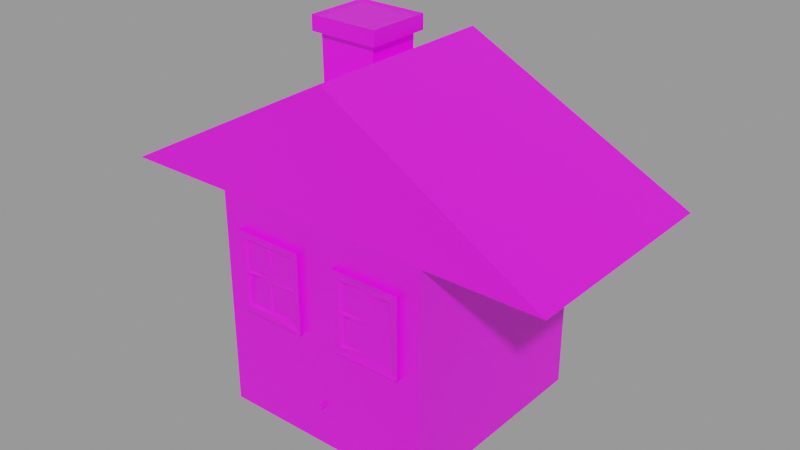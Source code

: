 # Source: hytte_ikke_f_rdig.blend  (saved by Blender 4.1.24; exported with 4.5.12 LTS)
import bpy
from mathutils import Matrix  # noqa: F401  (used for matrix-valued properties, if any)

bpy.ops.wm.read_factory_settings(use_empty=True)
scene = bpy.context.scene
scene.name = 'Cottage'

# ---- images (referenced by path relative to the original .blend; pixels are not part of the script)
import os
ASSET_DIR = os.environ.get("B2B_ASSET_DIR", "")  # directory of the original .blend (textures are referenced by path, not embedded)
HERE = os.path.dirname(os.path.abspath(__file__))  # packed textures are extracted next to this script under _unpacked/

def load_image(name, relpath, width, height, colorspace="sRGB"):
    """Load a texture the original file referenced (path relative to the .blend, or extracted next to this script)."""
    p = next((c for c in (os.path.join(HERE, relpath), os.path.join(ASSET_DIR, relpath)) if relpath and os.path.exists(c)), "")
    if p:
        img = bpy.data.images.load(p, check_existing=True)
        img.name = name
    else:  # same state as the original file: an image datablock whose file is absent (Cycles renders it pink)
        img = bpy.data.images.new(name, width, height)
        img.source = "FILE"
        img.filepath = "//" + (relpath or name)
    img.colorspace_settings.name = colorspace
    return img
img_uv_tile = load_image('uv tile', '', 1024, 1024, 'sRGB')

# ---- materials (node trees are filled in below, after node groups)
mat_material_001 = bpy.data.materials.new('Material.001')
mat_material_001.use_transparent_shadow = False

# ---- material node trees
mat_material_001.use_nodes = True; mat_material_001.node_tree.nodes.clear()
_N = mat_material_001.node_tree.nodes; _L = mat_material_001.node_tree.links
n0 = _N.new('ShaderNodeBsdfPrincipled'); n0.name = 'Principled BSDF'; n0.location = (10, 300)
n1 = _N.new('ShaderNodeOutputMaterial'); n1.name = 'Material Output'; n1.location = (300, 300)
n2 = _N.new('ShaderNodeTexImage'); n2.name = 'Image Texture'; n2.location = (-280, 280)
n2.image = img_uv_tile
_L.new(n0.outputs[0], n1.inputs[0])
_L.new(n2.outputs[0], n0.inputs[0])
n1.is_active_output = True

# ---- meshes
me_cube_004 = bpy.data.meshes.new('Cube.004')
me_cube_004.from_pydata([(1.0, -1.0, -1.0), (2.036, -1.005, 1.0), (1.0, 1.0, -1.0), (2.036, 0.9992, 1.0), (0.0, 1.0, -1.0), (0.0, 1.0, 1.003), (0.0347, -1.0, -0.9653), (0.0, -1.0, 1.0), (1.0, 1.0, 1.0), (1.0, -1.0, 1.0), (0.0, 0.9094, 2.096), (0.0, -0.9094, 2.096), (1.0, 1.0, -0.1872), (0.8191, -1.0, -0.006276), (0.0, 1.0, 0.2097), (0.1766, -1.0, -0.006276), (1.0, 1.0, 0.9063), (0.8191, -1.0, 0.7254), (0.0, 1.0, 0.9063), (0.0347, -1.0, -0.2219), (0.1766, -1.0, 0.7254), (-1.0, -1.0, -1.0), (-2.036, -1.005, 1.0), (-1.0, 1.0, -1.0), (-2.036, 0.9992, 1.0), (-1.0, 1.0, 1.0), (-1.0, -1.0, 1.0), (-1.0, 1.0, -0.1872), (-0.758, -1.042, 0.05479), (-1.0, 1.0, 0.9063), (-0.758, -1.042, 0.6644), (-1.0, -1.0, 0.9063), (-1.0, -1.0, -0.1872), (0.3302, -1.0, -0.9653), (0.3649, 1.0, -1.0), (0.3649, 1.0, 1.005), (0.3649, -1.0, 1.0), (0.3302, -1.0, -0.2219), (0.3649, 1.0, 0.0649), (0.3649, -1.0, 0.9063), (0.3649, 1.0, 0.9063), (0.3633, -1.0, -0.006276), (0.3633, -1.0, 0.7254), (0.0, -1.0, -0.1872), (0.0, -1.0, -1.0), (0.3649, -1.0, -0.1872), (0.3649, -1.0, -1.0), (1.0, 1.0, -0.5862), (1.0, -1.0, -0.5862), (0.0, 1.0, -0.3841), (-1.0, 1.0, -0.5862), (-1.0, -1.0, -0.5862), (0.3649, 1.0, -0.4578), (0.3649, -1.0, -0.5862), (0.3302, -1.0, -0.5868), (1.0, 1.0, -0.6413), (1.0, -1.0, -0.6413), (0.0, 1.0, -0.4662), (-1.0, 1.0, -0.6413), (-1.0, -1.0, -0.6413), (0.3649, 1.0, -0.5301), (0.3649, -1.0, -0.6413), (0.3302, -1.0, -0.6373), (0.01737, -1.003, -0.5856), (-0.001236, -1.004, -0.6137), (0.03603, -1.004, -0.612), (0.01745, -1.003, -0.6401), (0.01742, -1.038, -0.5826), (-0.00639, -1.04, -0.6137), (0.01781, -1.038, -0.6432), (0.03348, -1.034, -0.6118), (-0.2377, -1.042, 0.6644), (0.9957, -1.0, 0.9021), (0.9957, -1.0, -0.1829), (0.0, -1.0, 0.9021), (-0.1746, -1.0, 0.7274), (-0.1746, -1.0, -0.008289), (-0.8211, -1.0, 0.7274), (-0.8211, -1.0, -0.008289), (-0.2377, -1.042, 0.3596), (-0.758, -1.042, 0.3596), (-0.4979, -1.042, 0.05479), (-0.4979, -1.042, 0.6644), (-0.1746, -1.042, 0.7274), (-0.7341, -1.0, 0.3357), (-0.2377, -1.021, 0.05479), (-0.4979, -1.021, 0.3596), (-0.2616, -1.021, 0.3834), (-0.474, -1.021, 0.3834), (-0.474, -1.021, 0.6405), (-0.2616, -1.021, 0.6405), (-0.5217, -1.021, 0.3834), (-0.7341, -1.021, 0.3834), (-0.7341, -1.021, 0.6405), (-0.5217, -1.021, 0.6405), (-0.7341, -1.021, 0.07866), (-0.5217, -1.021, 0.07866), (-0.5217, -1.021, 0.3357), (-0.474, -1.021, 0.07866), (-0.2616, -1.021, 0.07866), (-0.474, -1.021, 0.3357), (-0.2616, -1.021, 0.3357), (-0.1746, -1.042, -0.008289), (-0.8211, -1.042, 0.7274), (-0.8211, -1.042, -0.008289), (0.2502, -1.041, 0.6518), (0.2502, -1.041, 0.06731), (0.2502, -1.041, 0.3596), (0.4979, -1.02, 0.6518), (0.4979, -1.02, 0.06731), (0.7455, -1.02, 0.06731), (0.7455, -1.02, 0.3596), (0.4979, -1.02, 0.3596), (0.2778, -1.02, 0.332), (0.4703, -1.02, 0.332), (0.4703, -1.02, 0.09485), (0.2778, -1.02, 0.09485), (0.5254, -1.02, 0.332), (0.718, -1.02, 0.332), (0.718, -1.02, 0.09485), (0.5254, -1.02, 0.09485), (0.5254, -1.02, 0.6243), (0.718, -1.02, 0.6243), (0.718, -1.02, 0.3871), (0.5254, -1.02, 0.3871), (0.2778, -1.02, 0.6243), (0.4703, -1.02, 0.6243), (0.4703, -1.02, 0.3871), (0.2778, -1.02, 0.3871), (0.7455, -1.041, 0.6518), (0.1766, -1.041, 0.7254), (0.1766, -1.041, -0.006276), (0.8191, -1.041, 0.7254), (0.8191, -1.041, -0.006276), (1.0, 0.4841, -1.0), (1.0, 0.4841, 1.0), (0.0, 0.4841, -1.0), (2.036, 0.4402, 1.0), (0.0, 0.4402, 2.096), (1.0, 0.4841, -0.1872), (1.0, 0.4841, 0.9063), (-1.0, 0.4841, -1.0), (-1.0, 0.4841, 1.0), (-2.036, 0.4402, 1.0), (-1.0, 0.4841, -0.1872), (-1.0, 0.4841, 0.9063), (0.3649, 0.4841, -1.0), (-1.0, 0.4841, -0.5862), (1.0, 0.4841, -0.5862), (1.0, 0.4841, -0.6413), (-1.0, 0.4841, -0.6413), (1.0, -0.06087, 1.0), (0.0, -0.06087, -1.0), (2.036, -0.05536, 1.0), (0.0, -0.05536, 2.096), (1.0, -0.06087, -0.1872), (1.0, -0.06087, 0.9063), (-1.0, -0.06087, 1.0), (-2.036, -0.05536, 1.0), (-1.0, -0.06087, -0.1872), (-1.0, -0.06087, 0.9063), (0.3649, -0.06087, -1.0), (1.0, -0.06087, -0.5862), (1.0, -0.06087, -0.6413), (1.0, -0.06087, -1.0), (-1.0, -0.06087, -1.0), (-1.0, -0.06087, -0.5862), (-1.0, -0.06087, -0.6413), (-0.7753, 0.9411, 1.679), (-0.7753, -0.9437, 1.679), (-0.7753, 0.4402, 1.679), (-0.7753, -0.05536, 1.679), (-0.2438, -0.92, 1.965), (-0.2438, 0.4402, 1.965), (-0.2438, -0.05536, 1.965), (-0.2438, 0.92, 1.965), (-0.7826, -0.05536, 2.137), (-0.2416, 0.4402, 2.134), (-0.782, 0.4402, 2.251), (-0.241, 0.4402, 2.248), (-0.241, -0.05536, 2.248), (-0.7826, 0.4402, 2.137), (-0.2416, -0.05536, 2.134), (-0.782, -0.05536, 2.251), (-0.839, 0.4918, 2.125), (-0.1854, 0.4918, 2.121), (-0.1854, -0.1069, 2.121), (-0.8383, 0.4918, 2.264), (-0.1846, 0.4918, 2.26), (-0.1846, -0.1069, 2.26), (-0.839, -0.1069, 2.125), (-0.8383, -0.1069, 2.264)], [], [(40, 35, 8, 16), (156, 151, 9, 72), (161, 164, 0, 46), (39, 36, 7, 74), (7, 1, 11), (153, 1, 9, 151), (153, 154, 11, 1), (54, 37, 19, 63), (162, 155, 73, 48), (52, 38, 12, 47), (114, 113, 116, 115), (155, 156, 72, 73), (38, 40, 16, 12), (18, 29, 25, 5), (160, 31, 26, 157), (152, 44, 21, 165), (31, 74, 7, 26), (158, 157, 26, 22), (174, 172, 11, 154), (51, 64, 43, 32), (166, 51, 32, 159), (49, 50, 27, 14), (88, 87, 90, 89), (159, 32, 31, 160), (14, 27, 29, 18), (14, 18, 40, 38), (49, 14, 38, 52), (48, 73, 45, 53), (72, 9, 36, 39), (152, 161, 46, 44), (18, 5, 35, 40), (63, 19, 43, 64), (19, 37, 45, 43), (33, 6, 44, 46), (62, 33, 46, 61), (37, 54, 53, 45), (56, 48, 53, 61), (57, 49, 52, 60), (57, 58, 50, 49), (167, 59, 51, 166), (59, 64, 51), (60, 52, 47, 55), (163, 162, 48, 56), (62, 54, 63, 65, 66), (33, 62, 66, 6), (164, 163, 56, 0), (34, 60, 55, 2), (21, 44, 64, 59), (165, 21, 59, 167), (4, 23, 58, 57), (4, 57, 60, 34), (0, 56, 61, 46), (6, 66, 64, 44), (54, 62, 61, 53), (64, 66, 69), (66, 70, 69), (66, 65, 70), (65, 63, 70), (64, 69, 68), (69, 70, 68), (70, 67, 68), (63, 67, 70), (15, 20, 74, 43), (17, 13, 73, 72), (41, 15, 43, 45), (20, 42, 39, 74), (13, 41, 45, 73), (42, 17, 72, 39), (75, 76, 43, 74), (78, 77, 31, 32), (76, 78, 32, 43), (77, 75, 74, 31), (76, 75, 83, 102), (75, 77, 103, 83), (92, 91, 94, 93), (95, 96, 97, 84), (98, 99, 101, 100), (86, 79, 87, 88), (79, 71, 90, 87), (71, 82, 89, 90), (82, 86, 88, 89), (80, 86, 91, 92), (86, 82, 94, 91), (82, 30, 93, 94), (30, 80, 92, 93), (28, 81, 96, 95), (81, 86, 97, 96), (86, 80, 84, 97), (80, 28, 95, 84), (81, 85, 99, 98), (85, 79, 101, 99), (79, 86, 100, 101), (86, 81, 98, 100), (71, 79, 85, 102, 83), (28, 80, 30, 103, 104), (85, 81, 28, 104, 102), (30, 82, 71, 83, 103), (77, 78, 104, 103), (78, 76, 102, 104), (20, 15, 131, 130), (118, 117, 120, 119), (122, 121, 124, 123), (126, 125, 128, 127), (112, 107, 113, 114), (107, 106, 116, 113), (106, 109, 115, 116), (109, 112, 114, 115), (111, 112, 117, 118), (112, 109, 120, 117), (109, 110, 119, 120), (110, 111, 118, 119), (129, 108, 121, 122), (108, 112, 124, 121), (112, 111, 123, 124), (111, 129, 122, 123), (108, 105, 125, 126), (105, 107, 128, 125), (107, 112, 127, 128), (112, 108, 126, 127), (105, 108, 129, 132, 130), (106, 107, 105, 130, 131), (129, 111, 110, 133, 132), (110, 109, 106, 131, 133), (13, 17, 132, 133), (15, 13, 133, 131), (17, 20, 130, 132), (23, 141, 150, 58), (2, 55, 149, 134), (55, 47, 148, 149), (58, 150, 147, 50), (4, 34, 146, 136), (27, 144, 145, 29), (50, 147, 144, 27), (175, 173, 138, 10), (24, 25, 142, 143), (4, 136, 141, 23), (29, 145, 142, 25), (12, 16, 140, 139), (47, 12, 139, 148), (3, 10, 138, 137), (3, 137, 135, 8), (34, 2, 134, 146), (16, 8, 135, 140), (141, 165, 167, 150), (134, 149, 163, 164), (149, 148, 162, 163), (150, 167, 166, 147), (136, 146, 161, 152), (144, 159, 160, 145), (147, 166, 159, 144), (173, 174, 154, 138), (143, 142, 157, 158), (136, 152, 165, 141), (145, 160, 157, 142), (139, 140, 156, 155), (148, 139, 155, 162), (137, 138, 154, 153), (137, 153, 151, 135), (146, 134, 164, 161), (140, 135, 151, 156), (143, 158, 171, 170), (24, 143, 170, 168), (158, 22, 169, 171), (171, 174, 182, 176), (168, 170, 173, 175), (171, 169, 172, 174), (173, 170, 181, 177), (170, 171, 176, 181), (174, 173, 177, 182), (178, 183, 180, 179), (182, 177, 185, 186), (178, 179, 188, 187), (179, 180, 189, 188), (181, 176, 190, 184), (190, 186, 189, 191), (185, 184, 187, 188), (177, 181, 184, 185), (180, 183, 191, 189), (183, 178, 187, 191), (176, 182, 186, 190), (184, 190, 191, 187), (186, 185, 188, 189), (10, 3, 5), (5, 24, 10), (22, 7, 11), (67, 63, 68), (63, 64, 68)])
_uv = me_cube_004.uv_layers.new(name='UVMap')
_uv.uv.foreach_set('vector', [0.02217, 0.2245, 0.0142, 0.2245, 0.01462, 0.1733, 0.02217, 0.1733, 0.02217, 0.08783, 0.01462, 0.08783, 0.01462, 0.01215, 0.02252, 0.01215, 0.9329, 0.828, 0.9679, 0.828, 0.9679, 0.8798, 0.9329, 0.8798, 0.3354, 0.9601, 0.3354, 0.9818, 0.2507, 0.9818, 0.2507, 0.9591, 0.5569, 0.3628, 0.5569, 0.61, 0.4233, 0.3628, 0.7762, 0.1097, 0.7763, 0.1755, 0.7046, 0.1752, 0.7045, 0.1101, 0.7762, 0.1097, 0.9363, 0.1096, 0.9364, 0.1687, 0.7763, 0.1755, 0.3735, 0.2477, 0.3735, 0.4495, 0.2101, 0.4495, 0.2005, 0.2483, 0.1424, 0.08783, 0.1103, 0.08783, 0.11, 0.01215, 0.1424, 0.01215, 0.1321, 0.2245, 0.08998, 0.2245, 0.1103, 0.1733, 0.1424, 0.1733, 0.1947, 0.9065, 0.07296, 0.9065, 0.07296, 0.7566, 0.1947, 0.7566, 0.1103, 0.08783, 0.02217, 0.08783, 0.02252, 0.01215, 0.11, 0.01215, 0.08998, 0.2245, 0.02217, 0.2245, 0.02217, 0.1733, 0.1103, 0.1733, 0.02217, 0.2539, 0.02217, 0.3345, 0.01462, 0.3345, 0.01441, 0.2539, 0.02217, 0.42, 0.02217, 0.4957, 0.01462, 0.4957, 0.01462, 0.42, 0.9128, 0.828, 0.9128, 0.8798, 0.8577, 0.8798, 0.8577, 0.828, 0.01833, 0.9601, 0.2507, 0.9591, 0.2507, 0.9818, 0.01832, 0.9818, 0.7073, 0.4753, 0.7066, 0.6011, 0.5926, 0.6011, 0.592, 0.4753, 0.7073, 0.2281, 0.6023, 0.2281, 0.6036, 0.1945, 0.7073, 0.1945, 0.01833, 0.6133, 0.2504, 0.6069, 0.2507, 0.706, 0.01833, 0.706, 0.1424, 0.42, 0.1424, 0.4957, 0.1103, 0.4957, 0.1103, 0.42, 0.1262, 0.2539, 0.1424, 0.3345, 0.1103, 0.3345, 0.07831, 0.2539, 0.3036, 0.7559, 0.4318, 0.7559, 0.4318, 0.9111, 0.3036, 0.9111, 0.1103, 0.42, 0.1103, 0.4957, 0.02217, 0.4957, 0.02217, 0.42, 0.07831, 0.2539, 0.1103, 0.3345, 0.02217, 0.3345, 0.02217, 0.2539, 0.07831, 0.2539, 0.02217, 0.2539, 0.02217, 0.2245, 0.08998, 0.2245, 0.1262, 0.2539, 0.07831, 0.2539, 0.08998, 0.2245, 0.1321, 0.2245, 0.483, 0.6133, 0.482, 0.707, 0.3354, 0.706, 0.3354, 0.6133, 0.482, 0.9591, 0.483, 0.9818, 0.3354, 0.9818, 0.3354, 0.9601, 0.9128, 0.828, 0.9329, 0.828, 0.9329, 0.8798, 0.9128, 0.8798, 0.02217, 0.2539, 0.01441, 0.2539, 0.0142, 0.2245, 0.02217, 0.2245, 0.2005, 0.2483, 0.2101, 0.4495, 0.191, 0.4687, 0.1902, 0.2328, 0.2101, 0.4495, 0.3735, 0.4495, 0.3927, 0.4686, 0.191, 0.4687, 0.3735, 0.03838, 0.2101, 0.03835, 0.191, 0.01916, 0.3927, 0.01919, 0.3735, 0.2198, 0.3735, 0.03838, 0.3927, 0.01919, 0.3927, 0.2175, 0.3735, 0.4495, 0.3735, 0.2477, 0.3927, 0.248, 0.3927, 0.4686, 0.483, 0.6005, 0.483, 0.6133, 0.3354, 0.6133, 0.3354, 0.6005, 0.1328, 0.2539, 0.1262, 0.2539, 0.1321, 0.2245, 0.1379, 0.2245, 0.1328, 0.2539, 0.1469, 0.3345, 0.1424, 0.3345, 0.1262, 0.2539, 0.1469, 0.42, 0.1469, 0.4957, 0.1424, 0.4957, 0.1424, 0.42, 0.01833, 0.6005, 0.2504, 0.6069, 0.01833, 0.6133, 0.1379, 0.2245, 0.1321, 0.2245, 0.1424, 0.1733, 0.1469, 0.1733, 0.1469, 0.08783, 0.1424, 0.08783, 0.1424, 0.01215, 0.1469, 0.01215, 0.3735, 0.2198, 0.3735, 0.2477, 0.2005, 0.2483, 0.2108, 0.2337, 0.2006, 0.2182, 0.3735, 0.03838, 0.3735, 0.2198, 0.2006, 0.2182, 0.2101, 0.03835, 0.1758, 0.08783, 0.1469, 0.08783, 0.1469, 0.01215, 0.1758, 0.01215, 0.1758, 0.2245, 0.1379, 0.2245, 0.1469, 0.1733, 0.1758, 0.1733, 0.01832, 0.5172, 0.2507, 0.5171, 0.2504, 0.6069, 0.01833, 0.6005, 0.1758, 0.42, 0.1758, 0.4957, 0.1469, 0.4957, 0.1469, 0.42, 0.1758, 0.2539, 0.1758, 0.3345, 0.1469, 0.3345, 0.1328, 0.2539, 0.1758, 0.2539, 0.1328, 0.2539, 0.1379, 0.2245, 0.1758, 0.2245, 0.483, 0.5172, 0.483, 0.6005, 0.3354, 0.6005, 0.3354, 0.5172, 0.2101, 0.03835, 0.2006, 0.2182, 0.1902, 0.2328, 0.191, 0.01916, 0.3735, 0.2477, 0.3735, 0.2198, 0.3927, 0.2175, 0.3927, 0.248, 0.4548, 0.1439, 0.4528, 0.177, 0.4168, 0.1759, 0.4528, 0.177, 0.422, 0.2116, 0.4168, 0.1759, 0.4528, 0.177, 0.4532, 0.2115, 0.422, 0.2116, 0.4532, 0.2115, 0.4528, 0.2446, 0.422, 0.2116, 0.4548, 0.1439, 0.4168, 0.1759, 0.4181, 0.1369, 0.4981, 0.1369, 0.4915, 0.1723, 0.46, 0.1456, 0.4915, 0.1723, 0.46, 0.1859, 0.46, 0.1456, 0.4528, 0.2446, 0.4168, 0.2455, 0.422, 0.2116, 0.2917, 0.748, 0.2917, 0.918, 0.2507, 0.9591, 0.2507, 0.706, 0.441, 0.918, 0.441, 0.748, 0.482, 0.707, 0.482, 0.9591, 0.3351, 0.748, 0.2917, 0.748, 0.2507, 0.706, 0.3354, 0.706, 0.2917, 0.918, 0.3351, 0.918, 0.3354, 0.9601, 0.2507, 0.9591, 0.441, 0.748, 0.3351, 0.748, 0.3354, 0.706, 0.482, 0.707, 0.3351, 0.918, 0.441, 0.918, 0.482, 0.9591, 0.3354, 0.9601, 0.2101, 0.9185, 0.2101, 0.7476, 0.2507, 0.706, 0.2507, 0.9591, 0.05989, 0.7476, 0.05989, 0.9185, 0.01833, 0.9601, 0.01833, 0.706, 0.2101, 0.7476, 0.05989, 0.7476, 0.01833, 0.706, 0.2507, 0.706, 0.05989, 0.9185, 0.2101, 0.9185, 0.2507, 0.9591, 0.01833, 0.9601, 0.5076, 0.7548, 0.661, 0.755, 0.6567, 0.7593, 0.5119, 0.7591, 0.661, 0.755, 0.6661, 0.8925, 0.6609, 0.8883, 0.6567, 0.7593, 0.3036, 0.7559, 0.4319, 0.7559, 0.4319, 0.9111, 0.3036, 0.9111, 0.3036, 0.7559, 0.4319, 0.7559, 0.4319, 0.9111, 0.303, 0.9116, 0.3036, 0.7559, 0.4319, 0.7559, 0.4319, 0.9111, 0.3036, 0.9111, 0.6204, 0.9657, 0.6199, 0.9141, 0.6253, 0.9197, 0.6251, 0.961, 0.6199, 0.9141, 0.6806, 0.9141, 0.6751, 0.9196, 0.6253, 0.9197, 0.6806, 0.9141, 0.6806, 0.9661, 0.6751, 0.9607, 0.6751, 0.9196, 0.6806, 0.9661, 0.6204, 0.9657, 0.6251, 0.961, 0.6751, 0.9607, 0.5581, 0.9661, 0.5585, 0.9146, 0.5633, 0.9193, 0.5635, 0.9606, 0.5585, 0.9146, 0.619, 0.9142, 0.6134, 0.9195, 0.5633, 0.9193, 0.619, 0.9142, 0.6187, 0.9661, 0.6132, 0.9606, 0.6134, 0.9195, 0.6187, 0.9661, 0.5581, 0.9661, 0.5635, 0.9606, 0.6132, 0.9606, 0.4937, 0.966, 0.4937, 0.9131, 0.4994, 0.9185, 0.4996, 0.9603, 0.4937, 0.9131, 0.5548, 0.9129, 0.5501, 0.9178, 0.4994, 0.9185, 0.5548, 0.9129, 0.5572, 0.9661, 0.5499, 0.9592, 0.5501, 0.9178, 0.5572, 0.9661, 0.4937, 0.966, 0.4996, 0.9603, 0.5499, 0.9592, 0.9795, 0.9167, 0.9785, 0.9678, 0.9739, 0.9631, 0.9741, 0.9221, 0.9785, 0.9678, 0.9188, 0.9678, 0.9243, 0.9625, 0.9739, 0.9631, 0.9188, 0.9678, 0.9198, 0.9167, 0.9245, 0.9215, 0.9243, 0.9625, 0.9198, 0.9167, 0.9795, 0.9167, 0.9741, 0.9221, 0.9245, 0.9215, 0.6448, 0.7717, 0.5843, 0.7718, 0.5241, 0.7718, 0.5119, 0.7591, 0.6567, 0.7593, 0.5216, 0.8758, 0.5843, 0.8762, 0.6471, 0.8758, 0.6609, 0.8883, 0.5078, 0.8883, 0.5241, 0.7718, 0.5229, 0.8235, 0.5216, 0.8758, 0.5078, 0.8883, 0.5119, 0.7591, 0.6471, 0.8758, 0.6458, 0.8235, 0.6448, 0.7717, 0.6567, 0.7593, 0.6609, 0.8883, 0.6661, 0.8925, 0.5025, 0.8925, 0.5078, 0.8883, 0.6609, 0.8883, 0.5025, 0.8925, 0.5076, 0.7548, 0.5119, 0.7591, 0.5078, 0.8883, 0.8236, 0.8925, 0.671, 0.8923, 0.675, 0.8882, 0.8196, 0.8884, 0.1947, 0.9065, 0.07297, 0.9065, 0.07297, 0.7566, 0.1947, 0.7566, 0.1947, 0.9065, 0.07296, 0.9065, 0.07296, 0.7566, 0.1947, 0.7566, 0.1946, 0.9065, 0.07295, 0.9065, 0.07295, 0.7566, 0.1946, 0.7566, 0.8025, 0.9653, 0.8022, 0.9167, 0.8081, 0.9228, 0.8079, 0.9599, 0.8022, 0.9167, 0.8596, 0.9167, 0.8537, 0.9228, 0.8081, 0.9228, 0.8596, 0.9167, 0.8592, 0.9653, 0.8538, 0.9599, 0.8537, 0.9228, 0.8592, 0.9653, 0.8025, 0.9653, 0.8079, 0.9599, 0.8538, 0.9599, 0.6877, 0.9642, 0.6877, 0.9167, 0.6929, 0.922, 0.6929, 0.9589, 0.6877, 0.9167, 0.7436, 0.9167, 0.7383, 0.922, 0.6929, 0.922, 0.7436, 0.9167, 0.7436, 0.9642, 0.7384, 0.9589, 0.7383, 0.922, 0.7436, 0.9642, 0.6877, 0.9642, 0.6929, 0.9589, 0.7384, 0.9589, 0.7446, 0.9649, 0.745, 0.9167, 0.7503, 0.9221, 0.7505, 0.959, 0.745, 0.9167, 0.8013, 0.9168, 0.796, 0.9221, 0.7503, 0.9221, 0.8013, 0.9168, 0.8013, 0.9644, 0.796, 0.9591, 0.796, 0.9221, 0.8013, 0.9644, 0.7446, 0.9649, 0.7505, 0.959, 0.796, 0.9591, 0.8608, 0.9653, 0.8605, 0.9167, 0.8664, 0.9228, 0.8662, 0.9599, 0.8605, 0.9167, 0.9179, 0.9167, 0.912, 0.9228, 0.8664, 0.9228, 0.9179, 0.9167, 0.9175, 0.9653, 0.9121, 0.9599, 0.912, 0.9228, 0.9175, 0.9653, 0.8608, 0.9653, 0.8662, 0.9599, 0.9121, 0.9599, 0.8054, 0.8738, 0.8062, 0.8243, 0.8076, 0.7744, 0.8236, 0.7598, 0.8196, 0.8884, 0.6893, 0.8737, 0.7473, 0.8737, 0.8054, 0.8738, 0.8196, 0.8884, 0.675, 0.8882, 0.8076, 0.7744, 0.7474, 0.7743, 0.6874, 0.7746, 0.6711, 0.7598, 0.8236, 0.7598, 0.6874, 0.7746, 0.6885, 0.8242, 0.6893, 0.8737, 0.675, 0.8882, 0.6711, 0.7598, 0.6671, 0.7557, 0.8286, 0.7557, 0.8236, 0.7598, 0.6711, 0.7598, 0.671, 0.8923, 0.6671, 0.7557, 0.6711, 0.7598, 0.675, 0.8882, 0.8286, 0.7557, 0.8236, 0.8925, 0.8196, 0.8884, 0.8236, 0.7598, 0.1758, 0.3345, 0.1758, 0.3761, 0.1469, 0.3761, 0.1469, 0.3345, 0.1758, 0.1733, 0.1469, 0.1733, 0.1469, 0.1317, 0.1758, 0.1317, 0.1469, 0.1733, 0.1424, 0.1733, 0.1424, 0.1317, 0.1469, 0.1317, 0.1469, 0.3345, 0.1469, 0.3761, 0.1424, 0.3761, 0.1424, 0.3345, 0.9128, 0.7696, 0.9329, 0.7696, 0.9329, 0.798, 0.9128, 0.798, 0.1103, 0.3345, 0.1103, 0.3761, 0.02217, 0.3761, 0.02217, 0.3345, 0.1424, 0.3345, 0.1424, 0.3761, 0.1103, 0.3761, 0.1103, 0.3345, 0.8258, 0.2281, 0.7675, 0.2281, 0.7675, 0.1945, 0.8245, 0.1945, 0.8354, 0.4753, 0.8355, 0.6011, 0.7728, 0.6011, 0.7675, 0.4753, 0.9128, 0.7696, 0.9128, 0.798, 0.8577, 0.798, 0.8577, 0.7696, 0.02217, 0.3345, 0.02217, 0.3761, 0.01462, 0.3761, 0.01462, 0.3345, 0.1103, 0.1733, 0.02217, 0.1733, 0.02217, 0.1317, 0.1103, 0.1317, 0.1424, 0.1733, 0.1103, 0.1733, 0.1103, 0.1317, 0.1424, 0.1317, 0.7762, 0.03668, 0.9363, 0.04277, 0.9363, 0.07526, 0.7762, 0.07539, 0.7762, 0.03668, 0.7762, 0.07539, 0.7045, 0.07241, 0.7044, 0.03668, 0.9329, 0.7696, 0.9679, 0.7696, 0.9679, 0.798, 0.9329, 0.798, 0.02217, 0.1733, 0.01462, 0.1733, 0.01462, 0.1317, 0.02217, 0.1317, 0.1758, 0.3761, 0.1758, 0.42, 0.1469, 0.42, 0.1469, 0.3761, 0.1758, 0.1317, 0.1469, 0.1317, 0.1469, 0.08783, 0.1758, 0.08783, 0.1469, 0.1317, 0.1424, 0.1317, 0.1424, 0.08783, 0.1469, 0.08783, 0.1469, 0.3761, 0.1469, 0.42, 0.1424, 0.42, 0.1424, 0.3761, 0.9128, 0.798, 0.9329, 0.798, 0.9329, 0.828, 0.9128, 0.828, 0.1103, 0.3761, 0.1103, 0.42, 0.02217, 0.42, 0.02217, 0.3761, 0.1424, 0.3761, 0.1424, 0.42, 0.1103, 0.42, 0.1103, 0.3761, 0.7675, 0.2281, 0.7073, 0.2281, 0.7073, 0.1945, 0.7675, 0.1945, 0.7675, 0.4753, 0.7728, 0.6011, 0.7066, 0.6011, 0.7073, 0.4753, 0.9128, 0.798, 0.9128, 0.828, 0.8577, 0.828, 0.8577, 0.798, 0.02217, 0.3761, 0.02217, 0.42, 0.01462, 0.42, 0.01462, 0.3761, 0.1103, 0.1317, 0.02217, 0.1317, 0.02217, 0.08783, 0.1103, 0.08783, 0.1424, 0.1317, 0.1103, 0.1317, 0.1103, 0.08783, 0.1424, 0.08783, 0.7762, 0.07539, 0.9363, 0.07526, 0.9363, 0.1096, 0.7762, 0.1097, 0.7762, 0.07539, 0.7762, 0.1097, 0.7045, 0.1101, 0.7045, 0.07241, 0.9329, 0.798, 0.9679, 0.798, 0.9679, 0.828, 0.9329, 0.828, 0.02217, 0.1317, 0.01462, 0.1317, 0.01462, 0.08783, 0.02217, 0.08783, 0.7675, 0.4753, 0.7073, 0.4753, 0.7073, 0.3014, 0.7675, 0.3014, 0.8354, 0.4753, 0.7675, 0.4753, 0.7675, 0.3014, 0.8283, 0.3014, 0.7073, 0.4753, 0.592, 0.4753, 0.5994, 0.3014, 0.7073, 0.3014, 0.8153, 0.7343, 0.7268, 0.6842, 0.727, 0.6576, 0.8173, 0.6565, 0.8283, 0.3014, 0.7675, 0.3014, 0.7675, 0.2281, 0.8258, 0.2281, 0.7073, 0.3014, 0.5994, 0.3014, 0.6023, 0.2281, 0.7073, 0.2281, 0.6546, 0.6814, 0.5905, 0.7156, 0.5898, 0.6605, 0.6545, 0.6588, 0.9006, 0.7373, 0.8153, 0.7343, 0.8173, 0.6565, 0.9034, 0.6584, 0.7268, 0.6842, 0.6546, 0.6814, 0.6545, 0.6588, 0.727, 0.6576, 0.4947, 0.7167, 0.4915, 0.6439, 0.571, 0.6404, 0.5742, 0.7132, 0.727, 0.6576, 0.6545, 0.6588, 0.6534, 0.6519, 0.726, 0.6498, 0.5894, 0.6328, 0.6521, 0.6294, 0.6519, 0.6362, 0.5833, 0.6392, 0.6521, 0.6294, 0.7257, 0.624, 0.7254, 0.6317, 0.6519, 0.6362, 0.9034, 0.6584, 0.8173, 0.6565, 0.8168, 0.648, 0.9135, 0.6483, 0.8168, 0.648, 0.726, 0.6498, 0.7254, 0.6317, 0.8162, 0.6278, 0.6534, 0.6519, 0.5836, 0.6545, 0.5833, 0.6392, 0.6519, 0.6362, 0.6545, 0.6588, 0.5898, 0.6605, 0.5836, 0.6545, 0.6534, 0.6519, 0.7257, 0.624, 0.8156, 0.6193, 0.8162, 0.6278, 0.7254, 0.6317, 0.8156, 0.6193, 0.9028, 0.6154, 0.9123, 0.6251, 0.8162, 0.6278, 0.8173, 0.6565, 0.727, 0.6576, 0.726, 0.6498, 0.8168, 0.648, 0.9135, 0.6483, 0.8168, 0.648, 0.8162, 0.6278, 0.9123, 0.6251, 0.726, 0.6498, 0.6534, 0.6519, 0.6519, 0.6362, 0.7254, 0.6317, 0.5541, 0.09245, 0.4131, 0.01631, 0.5541, 0.01649, 0.5541, 0.01649, 0.6951, 0.01631, 0.5541, 0.09245, 0.5569, 0.1155, 0.5569, 0.3628, 0.4233, 0.3628, 0.4168, 0.2455, 0.4528, 0.2446, 0.4181, 0.2858, 0.4528, 0.2446, 0.4548, 0.279, 0.4181, 0.2858])
me_cube_004.materials.append(mat_material_001)
me_cube_004.update()

# ---- objects
ob_cube_003 = bpy.data.objects.new('Cube.003', me_cube_004)

# ---- transforms, parenting, visibility, modifiers, constraints
ob_cube_003.location = (0.08596, -0.02164, 1.005)

# ---- collection membership
scene.collection.objects.link(ob_cube_003)

# ---- scene / render settings (as saved in the file)
scene.frame_start = 1; scene.frame_end = 250; scene.frame_set(1)
scene.render.engine = 'BLENDER_EEVEE_NEXT'
scene.render.image_settings.exr_codec = 'NONE'
scene.render.simplify_subdivision_render = 0
scene.render.simplify_child_particles_render = 0.0
scene.cycles.sampling_pattern = 'TABULATED_SOBOL'
scene.eevee.use_shadows = False
scene.eevee.ray_tracing_options.trace_max_roughness = 0.0
scene.view_settings.view_transform = 'Filmic'
bpy.context.view_layer.update()

# ---- added for rendering (the .blend has no active camera and no usable light): camera, sun + grey world if the file has none
cam_auto = bpy.data.cameras.new('AutoCamera')
cam_auto.lens = 50.0
cam_auto.sensor_width = 36.0
cam_auto.clip_end = 1000.0
ob_auto_camera = bpy.data.objects.new('AutoCamera', cam_auto)
scene.collection.objects.link(ob_auto_camera)
ob_auto_camera.location = (5.27058, -6.26443, 5.78454)
ob_auto_camera.rotation_euler = (1.09748, -7.21219e-08, 0.694738)
scene.camera = ob_auto_camera
light_auto_sun = bpy.data.lights.new('AutoSun', 'SUN')
light_auto_sun.energy = 3.0
light_auto_sun.angle = 0.0523599
ob_auto_sun = bpy.data.objects.new('AutoSun', light_auto_sun)
scene.collection.objects.link(ob_auto_sun)
ob_auto_sun.rotation_euler = (0.872665, 0.174533, 0.523599)
if scene.world is None:
    world_auto = bpy.data.worlds.new('AutoWorld')
    world_auto.color = (0.3, 0.3, 0.3)
    scene.world = world_auto
bpy.context.view_layer.update()
